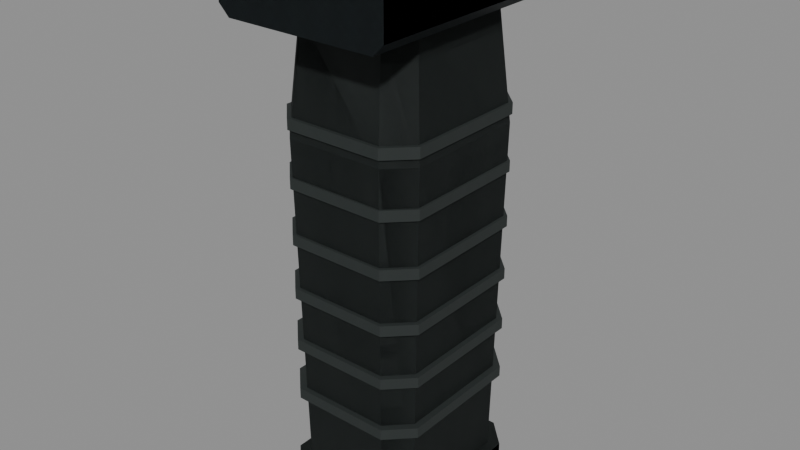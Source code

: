 # Source: fore_vertical.blend  (saved by Blender 5.2.45; exported with 4.5.12 LTS)
import bpy
from mathutils import Matrix  # noqa: F401  (used for matrix-valued properties, if any)

bpy.ops.wm.read_factory_settings(use_empty=True)
scene = bpy.context.scene
scene.name = 'RAID_Attachment_fore_vertical'

# ---- images (referenced by path relative to the original .blend; pixels are not part of the script)
import os
ASSET_DIR = os.environ.get("B2B_ASSET_DIR", "")  # directory of the original .blend (textures are referenced by path, not embedded)
HERE = os.path.dirname(os.path.abspath(__file__))  # packed textures are extracted next to this script under _unpacked/

def load_image(name, relpath, width, height, colorspace="sRGB"):
    """Load a texture the original file referenced (path relative to the .blend, or extracted next to this script)."""
    p = next((c for c in (os.path.join(HERE, relpath), os.path.join(ASSET_DIR, relpath)) if relpath and os.path.exists(c)), "")
    if p:
        img = bpy.data.images.load(p, check_existing=True)
        img.name = name
    else:  # same state as the original file: an image datablock whose file is absent (Cycles renders it pink)
        img = bpy.data.images.new(name, width, height)
        img.source = "FILE"
        img.filepath = "//" + (relpath or name)
    img.colorspace_settings.name = colorspace
    return img
img_raid_original_steel_grain_006 = load_image('RAID_Original_steel_Grain.006', '_unpacked/steel-grain.2595dbf0.png', 256, 256, 'sRGB')
img_raid_original_polymer_grain_006 = load_image('RAID_Original_polymer_Grain.006', '_unpacked/polymer-grain.b483cae4.png', 256, 256, 'sRGB')

# ---- materials (node trees are filled in below, after node groups)
mat_raid_original_attachment_steel_006 = bpy.data.materials.new('RAID_Original_Attachment_steel.006')
mat_raid_original_attachment_steel_006.diffuse_color = (0.23, 0.26, 0.27, 1.0)
mat_raid_original_attachment_polymer_006 = bpy.data.materials.new('RAID_Original_Attachment_polymer.006')
mat_raid_original_attachment_polymer_006.diffuse_color = (0.14, 0.165, 0.16, 1.0)

# ---- material node trees
mat_raid_original_attachment_steel_006.use_nodes = True; mat_raid_original_attachment_steel_006.node_tree.nodes.clear()
_N = mat_raid_original_attachment_steel_006.node_tree.nodes; _L = mat_raid_original_attachment_steel_006.node_tree.links
n0 = _N.new('ShaderNodeBsdfPrincipled'); n0.name = 'Principled BSDF'; n0.location = (-200, 100)
n0.inputs[1].default_value = 0.82
n0.inputs[2].default_value = 0.52
n0.inputs[10].default_value = 0.005
n1 = _N.new('ShaderNodeOutputMaterial'); n1.name = 'Material Output'; n1.location = (200, 100)
n2 = _N.new('ShaderNodeTexImage'); n2.name = 'Image Texture'; n2.location = (0, 0)
n2.image = img_raid_original_steel_grain_006
_L.new(n0.outputs[0], n1.inputs[0])
_L.new(n2.outputs[0], n0.inputs[0])
n1.is_active_output = True
mat_raid_original_attachment_polymer_006.use_nodes = True; mat_raid_original_attachment_polymer_006.node_tree.nodes.clear()
_N = mat_raid_original_attachment_polymer_006.node_tree.nodes; _L = mat_raid_original_attachment_polymer_006.node_tree.links
n0 = _N.new('ShaderNodeBsdfPrincipled'); n0.name = 'Principled BSDF'; n0.location = (-200, 100)
n0.inputs[2].default_value = 0.76
n0.inputs[10].default_value = 0.005
n1 = _N.new('ShaderNodeOutputMaterial'); n1.name = 'Material Output'; n1.location = (200, 100)
n2 = _N.new('ShaderNodeTexImage'); n2.name = 'Image Texture'; n2.location = (0, 0)
n2.image = img_raid_original_polymer_grain_006
_L.new(n0.outputs[0], n1.inputs[0])
_L.new(n2.outputs[0], n0.inputs[0])
n1.is_active_output = True

# ---- meshes
me_fore_vertical_rail_clamp_002 = bpy.data.meshes.new('fore_vertical_rail_clamp.002')
me_fore_vertical_rail_clamp_002.from_pydata([(-0.028, 0.065, -0.045), (0.028, 0.065, -0.045), (0.032, 0.069, -0.045), (0.032, 0.086, -0.045), (0.028, 0.09, -0.045), (-0.028, 0.09, -0.045), (-0.032, 0.086, -0.045), (-0.032, 0.069, -0.045), (-0.028, 0.065, 0.045), (0.028, 0.065, 0.045), (0.032, 0.069, 0.045), (0.032, 0.086, 0.045), (0.028, 0.09, 0.045), (-0.028, 0.09, 0.045), (-0.032, 0.086, 0.045), (-0.032, 0.069, 0.045)], [], [(0, 1, 9, 8), (1, 2, 10, 9), (2, 3, 11, 10), (3, 4, 12, 11), (4, 5, 13, 12), (5, 6, 14, 13), (6, 7, 15, 14), (7, 0, 8, 15), (7, 6, 5, 4, 3, 2, 1, 0), (8, 9, 10, 11, 12, 13, 14, 15)])
_uv = me_fore_vertical_rail_clamp_002.uv_layers.new(name='UVMap')
_uv.uv.foreach_set('vector', [0.0, 0.0, 0.1244, 0.0, 0.1244, 0.2, 0.0, 0.2, 0.1244, 0.0, 0.137, 0.0, 0.137, 0.2, 0.1244, 0.2, 0.137, 0.0, 0.1748, 0.0, 0.1748, 0.2, 0.137, 0.2, 0.1748, 0.0, 0.1874, 0.0, 0.1874, 0.2, 0.1748, 0.2, 0.1874, 0.0, 0.3118, 0.0, 0.3118, 0.2, 0.1874, 0.2, 0.3118, 0.0, 0.3244, 0.0, 0.3244, 0.2, 0.3118, 0.2, 0.3244, 0.0, 0.3622, 0.0, 0.3622, 0.2, 0.3244, 0.2, 0.3622, 0.0, 0.3747, 0.0, 0.3747, 0.2, 0.3622, 0.2, -0.07111, 0.1533, -0.07111, 0.1911, -0.06222, 0.2, 0.06222, 0.2, 0.07111, 0.1911, 0.07111, 0.1533, 0.06222, 0.1444, -0.06222, 0.1444, -0.06222, 0.1444, 0.06222, 0.1444, 0.07111, 0.1533, 0.07111, 0.1911, 0.06222, 0.2, -0.06222, 0.2, -0.07111, 0.1911, -0.07111, 0.1533])
me_fore_vertical_rail_clamp_002.materials.append(mat_raid_original_attachment_steel_006)
me_fore_vertical_rail_clamp_002.update()
me_fore_vertical_faceted_handle_002 = bpy.data.meshes.new('fore_vertical_faceted_handle.002')
me_fore_vertical_faceted_handle_002.from_pydata([(-0.01666, -0.105, -0.03), (0.01666, -0.105, -0.03), (0.0245, -0.105, -0.02216), (0.0245, -0.105, 0.02216), (0.01666, -0.105, 0.03), (-0.01666, -0.105, 0.03), (-0.0245, -0.105, 0.02216), (-0.0245, -0.105, -0.02216), (-0.01836, 0.025, -0.032), (0.01836, 0.025, -0.032), (0.027, 0.025, -0.02336), (0.027, 0.025, 0.02336), (0.01836, 0.025, 0.032), (-0.01836, 0.025, 0.032), (-0.027, 0.025, 0.02336), (-0.027, 0.025, -0.02336), (-0.01598, 0.065, -0.0275), (0.01598, 0.065, -0.0275), (0.0235, 0.065, -0.01998), (0.0235, 0.065, 0.01998), (0.01598, 0.065, 0.0275), (-0.01598, 0.065, 0.0275), (-0.0235, 0.065, 0.01998), (-0.0235, 0.065, -0.01998), (-0.01938, -0.114, -0.0335), (0.01938, -0.114, -0.0335), (0.0285, -0.114, -0.02438), (0.0285, -0.114, 0.02438), (0.01938, -0.114, 0.0335), (-0.01938, -0.114, 0.0335), (-0.0285, -0.114, 0.02438), (-0.0285, -0.114, -0.02438), (-0.01938, -0.105, -0.0335), (0.01938, -0.105, -0.0335), (0.0285, -0.105, -0.02438), (0.0285, -0.105, 0.02438), (0.01938, -0.105, 0.0335), (-0.01938, -0.105, 0.0335), (-0.0285, -0.105, 0.02438), (-0.0285, -0.105, -0.02438), (-0.0187, 0.028, -0.0325), (0.0187, 0.028, -0.0325), (0.0275, 0.028, -0.0237), (0.0275, 0.028, 0.0237), (0.0187, 0.028, 0.0325), (-0.0187, 0.028, 0.0325), (-0.0275, 0.028, 0.0237), (-0.0275, 0.028, -0.0237), (-0.0187, 0.032, -0.0325), (0.0187, 0.032, -0.0325), (0.0275, 0.032, -0.0237), (0.0275, 0.032, 0.0237), (0.0187, 0.032, 0.0325), (-0.0187, 0.032, 0.0325), (-0.0275, 0.032, 0.0237), (-0.0275, 0.032, -0.0237), (-0.0187, 0.0076, -0.0325), (0.0187, 0.0076, -0.0325), (0.0275, 0.0076, -0.0237), (0.0275, 0.0076, 0.0237), (0.0187, 0.0076, 0.0325), (-0.0187, 0.0076, 0.0325), (-0.0275, 0.0076, 0.0237), (-0.0275, 0.0076, -0.0237), (-0.0187, 0.0116, -0.0325), (0.0187, 0.0116, -0.0325), (0.0275, 0.0116, -0.0237), (0.0275, 0.0116, 0.0237), (0.0187, 0.0116, 0.0325), (-0.0187, 0.0116, 0.0325), (-0.0275, 0.0116, 0.0237), (-0.0275, 0.0116, -0.0237), (-0.0187, -0.0128, -0.0325), (0.0187, -0.0128, -0.0325), (0.0275, -0.0128, -0.0237), (0.0275, -0.0128, 0.0237), (0.0187, -0.0128, 0.0325), (-0.0187, -0.0128, 0.0325), (-0.0275, -0.0128, 0.0237), (-0.0275, -0.0128, -0.0237), (-0.0187, -0.0088, -0.0325), (0.0187, -0.0088, -0.0325), (0.0275, -0.0088, -0.0237), (0.0275, -0.0088, 0.0237), (0.0187, -0.0088, 0.0325), (-0.0187, -0.0088, 0.0325), (-0.0275, -0.0088, 0.0237), (-0.0275, -0.0088, -0.0237), (-0.0187, -0.0332, -0.0325), (0.0187, -0.0332, -0.0325), (0.0275, -0.0332, -0.0237), (0.0275, -0.0332, 0.0237), (0.0187, -0.0332, 0.0325), (-0.0187, -0.0332, 0.0325), (-0.0275, -0.0332, 0.0237), (-0.0275, -0.0332, -0.0237), (-0.0187, -0.0292, -0.0325), (0.0187, -0.0292, -0.0325), (0.0275, -0.0292, -0.0237), (0.0275, -0.0292, 0.0237), (0.0187, -0.0292, 0.0325), (-0.0187, -0.0292, 0.0325), (-0.0275, -0.0292, 0.0237), (-0.0275, -0.0292, -0.0237), (-0.0187, -0.0536, -0.0325), (0.0187, -0.0536, -0.0325), (0.0275, -0.0536, -0.0237), (0.0275, -0.0536, 0.0237), (0.0187, -0.0536, 0.0325), (-0.0187, -0.0536, 0.0325), (-0.0275, -0.0536, 0.0237), (-0.0275, -0.0536, -0.0237), (-0.0187, -0.0496, -0.0325), (0.0187, -0.0496, -0.0325), (0.0275, -0.0496, -0.0237), (0.0275, -0.0496, 0.0237), (0.0187, -0.0496, 0.0325), (-0.0187, -0.0496, 0.0325), (-0.0275, -0.0496, 0.0237), (-0.0275, -0.0496, -0.0237), (-0.0187, -0.074, -0.0325), (0.0187, -0.074, -0.0325), (0.0275, -0.074, -0.0237), (0.0275, -0.074, 0.0237), (0.0187, -0.074, 0.0325), (-0.0187, -0.074, 0.0325), (-0.0275, -0.074, 0.0237), (-0.0275, -0.074, -0.0237), (-0.0187, -0.07, -0.0325), (0.0187, -0.07, -0.0325), (0.0275, -0.07, -0.0237), (0.0275, -0.07, 0.0237), (0.0187, -0.07, 0.0325), (-0.0187, -0.07, 0.0325), (-0.0275, -0.07, 0.0237), (-0.0275, -0.07, -0.0237)], [], [(0, 8, 9, 1), (1, 9, 10, 2), (2, 10, 11, 3), (3, 11, 12, 4), (4, 12, 13, 5), (5, 13, 14, 6), (6, 14, 15, 7), (7, 15, 8, 0), (8, 16, 17, 9), (9, 17, 18, 10), (10, 18, 19, 11), (11, 19, 20, 12), (12, 20, 21, 13), (13, 21, 22, 14), (14, 22, 23, 15), (15, 23, 16, 8), (7, 0, 1, 2, 3, 4, 5, 6), (16, 23, 22, 21, 20, 19, 18, 17), (24, 32, 33, 25), (25, 33, 34, 26), (26, 34, 35, 27), (27, 35, 36, 28), (28, 36, 37, 29), (29, 37, 38, 30), (30, 38, 39, 31), (31, 39, 32, 24), (31, 24, 25, 26, 27, 28, 29, 30), (32, 39, 38, 37, 36, 35, 34, 33), (40, 48, 49, 41), (41, 49, 50, 42), (42, 50, 51, 43), (43, 51, 52, 44), (44, 52, 53, 45), (45, 53, 54, 46), (46, 54, 55, 47), (47, 55, 48, 40), (47, 40, 41, 42, 43, 44, 45, 46), (48, 55, 54, 53, 52, 51, 50, 49), (56, 64, 65, 57), (57, 65, 66, 58), (58, 66, 67, 59), (59, 67, 68, 60), (60, 68, 69, 61), (61, 69, 70, 62), (62, 70, 71, 63), (63, 71, 64, 56), (63, 56, 57, 58, 59, 60, 61, 62), (64, 71, 70, 69, 68, 67, 66, 65), (72, 80, 81, 73), (73, 81, 82, 74), (74, 82, 83, 75), (75, 83, 84, 76), (76, 84, 85, 77), (77, 85, 86, 78), (78, 86, 87, 79), (79, 87, 80, 72), (79, 72, 73, 74, 75, 76, 77, 78), (80, 87, 86, 85, 84, 83, 82, 81), (88, 96, 97, 89), (89, 97, 98, 90), (90, 98, 99, 91), (91, 99, 100, 92), (92, 100, 101, 93), (93, 101, 102, 94), (94, 102, 103, 95), (95, 103, 96, 88), (95, 88, 89, 90, 91, 92, 93, 94), (96, 103, 102, 101, 100, 99, 98, 97), (104, 112, 113, 105), (105, 113, 114, 106), (106, 114, 115, 107), (107, 115, 116, 108), (108, 116, 117, 109), (109, 117, 118, 110), (110, 118, 119, 111), (111, 119, 112, 104), (111, 104, 105, 106, 107, 108, 109, 110), (112, 119, 118, 117, 116, 115, 114, 113), (120, 128, 129, 121), (121, 129, 130, 122), (122, 130, 131, 123), (123, 131, 132, 124), (124, 132, 133, 125), (125, 133, 134, 126), (126, 134, 135, 127), (127, 135, 128, 120), (127, 120, 121, 122, 123, 124, 125, 126), (128, 135, 134, 133, 132, 131, 130, 129)])
_uv = me_fore_vertical_faceted_handle_002.uv_layers.new(name='UVMap')
_uv.uv.foreach_set('vector', [0.0, 0.0, 0.0, 0.2889, 0.0816, 0.2889, 0.07404, 0.0, 0.07404, 0.0, 0.0816, 0.2889, 0.1088, 0.2889, 0.09868, 0.0, 0.09868, 0.0, 0.1088, 0.2889, 0.2126, 0.2889, 0.1972, 0.0, 0.1972, 0.0, 0.2126, 0.2889, 0.2397, 0.2889, 0.2218, 0.0, 0.2218, 0.0, 0.2397, 0.2889, 0.3213, 0.2889, 0.2959, 0.0, 0.2959, 0.0, 0.3213, 0.2889, 0.3485, 0.2889, 0.3205, 0.0, 0.3205, 0.0, 0.3485, 0.2889, 0.4523, 0.2889, 0.419, 0.0, 0.419, 0.0, 0.4523, 0.2889, 0.4795, 0.2889, 0.4436, 0.0, 0.0, 0.2889, 0.0, 0.3778, 0.07102, 0.3778, 0.0816, 0.2889, 0.0816, 0.2889, 0.07102, 0.3778, 0.09466, 0.3778, 0.1088, 0.2889, 0.1088, 0.2889, 0.09466, 0.3778, 0.1835, 0.3778, 0.2126, 0.2889, 0.2126, 0.2889, 0.1835, 0.3778, 0.2071, 0.3778, 0.2397, 0.2889, 0.2397, 0.2889, 0.2071, 0.3778, 0.2781, 0.3778, 0.3213, 0.2889, 0.3213, 0.2889, 0.2781, 0.3778, 0.3017, 0.3778, 0.3485, 0.2889, 0.3485, 0.2889, 0.3017, 0.3778, 0.3905, 0.3778, 0.4523, 0.2889, 0.4523, 0.2889, 0.3905, 0.3778, 0.4142, 0.3778, 0.4795, 0.2889, -0.05444, -0.04924, -0.03702, -0.06667, 0.03702, -0.06667, 0.05444, -0.04924, 0.05444, 0.04924, 0.03702, 0.06667, -0.03702, 0.06667, -0.05444, 0.04924, -0.03551, -0.06111, -0.05222, -0.0444, -0.05222, 0.0444, -0.03551, 0.06111, 0.03551, 0.06111, 0.05222, 0.0444, 0.05222, -0.0444, 0.03551, -0.06111, 0.0, 0.0, 0.0, 0.02, 0.08613, 0.02, 0.08613, 0.0, 0.08613, 0.0, 0.08613, 0.02, 0.1148, 0.02, 0.1148, 0.0, 0.1148, 0.0, 0.1148, 0.02, 0.2232, 0.02, 0.2232, 0.0, 0.2232, 0.0, 0.2232, 0.02, 0.2518, 0.02, 0.2518, 0.0, 0.2518, 0.0, 0.2518, 0.02, 0.3379, 0.02, 0.3379, 0.0, 0.3379, 0.0, 0.3379, 0.02, 0.3666, 0.02, 0.3666, 0.0, 0.3666, 0.0, 0.3666, 0.02, 0.475, 0.02, 0.475, 0.0, 0.475, 0.0, 0.475, 0.02, 0.5036, 0.02, 0.5036, 0.0, -0.06333, -0.05418, -0.04307, -0.07444, 0.04307, -0.07444, 0.06333, -0.05418, 0.06333, 0.05418, 0.04307, 0.07444, -0.04307, 0.07444, -0.06333, 0.05418, -0.04307, -0.07444, -0.06333, -0.05418, -0.06333, 0.05418, -0.04307, 0.07444, 0.04307, 0.07444, 0.06333, 0.05418, 0.06333, -0.05418, 0.04307, -0.07444, 0.0, 0.0, 0.0, 0.008889, 0.08311, 0.008889, 0.08311, 0.0, 0.08311, 0.0, 0.08311, 0.008889, 0.1108, 0.008889, 0.1108, 0.0, 0.1108, 0.0, 0.1108, 0.008889, 0.2161, 0.008889, 0.2161, 0.0, 0.2161, 0.0, 0.2161, 0.008889, 0.2438, 0.008889, 0.2438, 0.0, 0.2438, 0.0, 0.2438, 0.008889, 0.3269, 0.008889, 0.3269, 0.0, 0.3269, 0.0, 0.3269, 0.008889, 0.3545, 0.008889, 0.3545, 0.0, 0.3545, 0.0, 0.3545, 0.008889, 0.4599, 0.008889, 0.4599, 0.0, 0.4599, 0.0, 0.4599, 0.008889, 0.4875, 0.008889, 0.4875, 0.0, -0.06111, -0.05267, -0.04156, -0.07222, 0.04156, -0.07222, 0.06111, -0.05267, 0.06111, 0.05267, 0.04156, 0.07222, -0.04156, 0.07222, -0.06111, 0.05267, -0.04156, -0.07222, -0.06111, -0.05267, -0.06111, 0.05267, -0.04156, 0.07222, 0.04156, 0.07222, 0.06111, 0.05267, 0.06111, -0.05267, 0.04156, -0.07222, 0.0, 0.0, 0.0, 0.008889, 0.08311, 0.008889, 0.08311, 0.0, 0.08311, 0.0, 0.08311, 0.008889, 0.1108, 0.008889, 0.1108, 0.0, 0.1108, 0.0, 0.1108, 0.008889, 0.2161, 0.008889, 0.2161, 0.0, 0.2161, 0.0, 0.2161, 0.008889, 0.2438, 0.008889, 0.2438, 0.0, 0.2438, 0.0, 0.2438, 0.008889, 0.3269, 0.008889, 0.3269, 0.0, 0.3269, 0.0, 0.3269, 0.008889, 0.3545, 0.008889, 0.3545, 0.0, 0.3545, 0.0, 0.3545, 0.008889, 0.4599, 0.008889, 0.4599, 0.0, 0.4599, 0.0, 0.4599, 0.008889, 0.4875, 0.008889, 0.4875, 0.0, -0.06111, -0.05267, -0.04156, -0.07222, 0.04156, -0.07222, 0.06111, -0.05267, 0.06111, 0.05267, 0.04156, 0.07222, -0.04156, 0.07222, -0.06111, 0.05267, -0.04156, -0.07222, -0.06111, -0.05267, -0.06111, 0.05267, -0.04156, 0.07222, 0.04156, 0.07222, 0.06111, 0.05267, 0.06111, -0.05267, 0.04156, -0.07222, 0.0, 0.0, 0.0, 0.008889, 0.08311, 0.008889, 0.08311, 0.0, 0.08311, 0.0, 0.08311, 0.008889, 0.1108, 0.008889, 0.1108, 0.0, 0.1108, 0.0, 0.1108, 0.008889, 0.2161, 0.008889, 0.2161, 0.0, 0.2161, 0.0, 0.2161, 0.008889, 0.2438, 0.008889, 0.2438, 0.0, 0.2438, 0.0, 0.2438, 0.008889, 0.3269, 0.008889, 0.3269, 0.0, 0.3269, 0.0, 0.3269, 0.008889, 0.3545, 0.008889, 0.3545, 0.0, 0.3545, 0.0, 0.3545, 0.008889, 0.4599, 0.008889, 0.4599, 0.0, 0.4599, 0.0, 0.4599, 0.008889, 0.4875, 0.008889, 0.4875, 0.0, -0.06111, -0.05267, -0.04156, -0.07222, 0.04156, -0.07222, 0.06111, -0.05267, 0.06111, 0.05267, 0.04156, 0.07222, -0.04156, 0.07222, -0.06111, 0.05267, -0.04156, -0.07222, -0.06111, -0.05267, -0.06111, 0.05267, -0.04156, 0.07222, 0.04156, 0.07222, 0.06111, 0.05267, 0.06111, -0.05267, 0.04156, -0.07222, 0.0, 0.0, 0.0, 0.008889, 0.08311, 0.008889, 0.08311, 0.0, 0.08311, 0.0, 0.08311, 0.008889, 0.1108, 0.008889, 0.1108, 0.0, 0.1108, 0.0, 0.1108, 0.008889, 0.2161, 0.008889, 0.2161, 0.0, 0.2161, 0.0, 0.2161, 0.008889, 0.2438, 0.008889, 0.2438, 0.0, 0.2438, 0.0, 0.2438, 0.008889, 0.3269, 0.008889, 0.3269, 0.0, 0.3269, 0.0, 0.3269, 0.008889, 0.3545, 0.008889, 0.3545, 0.0, 0.3545, 0.0, 0.3545, 0.008889, 0.4599, 0.008889, 0.4599, 0.0, 0.4599, 0.0, 0.4599, 0.008889, 0.4875, 0.008889, 0.4875, 0.0, -0.06111, -0.05267, -0.04156, -0.07222, 0.04156, -0.07222, 0.06111, -0.05267, 0.06111, 0.05267, 0.04156, 0.07222, -0.04156, 0.07222, -0.06111, 0.05267, -0.04156, -0.07222, -0.06111, -0.05267, -0.06111, 0.05267, -0.04156, 0.07222, 0.04156, 0.07222, 0.06111, 0.05267, 0.06111, -0.05267, 0.04156, -0.07222, 0.0, 0.0, 0.0, 0.008889, 0.08311, 0.008889, 0.08311, 0.0, 0.08311, 0.0, 0.08311, 0.008889, 0.1108, 0.008889, 0.1108, 0.0, 0.1108, 0.0, 0.1108, 0.008889, 0.2161, 0.008889, 0.2161, 0.0, 0.2161, 0.0, 0.2161, 0.008889, 0.2438, 0.008889, 0.2438, 0.0, 0.2438, 0.0, 0.2438, 0.008889, 0.3269, 0.008889, 0.3269, 0.0, 0.3269, 0.0, 0.3269, 0.008889, 0.3545, 0.008889, 0.3545, 0.0, 0.3545, 0.0, 0.3545, 0.008889, 0.4599, 0.008889, 0.4599, 0.0, 0.4599, 0.0, 0.4599, 0.008889, 0.4875, 0.008889, 0.4875, 0.0, -0.06111, -0.05267, -0.04156, -0.07222, 0.04156, -0.07222, 0.06111, -0.05267, 0.06111, 0.05267, 0.04156, 0.07222, -0.04156, 0.07222, -0.06111, 0.05267, -0.04156, -0.07222, -0.06111, -0.05267, -0.06111, 0.05267, -0.04156, 0.07222, 0.04156, 0.07222, 0.06111, 0.05267, 0.06111, -0.05267, 0.04156, -0.07222, 0.0, 0.0, 0.0, 0.008889, 0.08311, 0.008889, 0.08311, 0.0, 0.08311, 0.0, 0.08311, 0.008889, 0.1108, 0.008889, 0.1108, 0.0, 0.1108, 0.0, 0.1108, 0.008889, 0.2161, 0.008889, 0.2161, 0.0, 0.2161, 0.0, 0.2161, 0.008889, 0.2438, 0.008889, 0.2438, 0.0, 0.2438, 0.0, 0.2438, 0.008889, 0.3269, 0.008889, 0.3269, 0.0, 0.3269, 0.0, 0.3269, 0.008889, 0.3545, 0.008889, 0.3545, 0.0, 0.3545, 0.0, 0.3545, 0.008889, 0.4599, 0.008889, 0.4599, 0.0, 0.4599, 0.0, 0.4599, 0.008889, 0.4875, 0.008889, 0.4875, 0.0, -0.06111, -0.05267, -0.04156, -0.07222, 0.04156, -0.07222, 0.06111, -0.05267, 0.06111, 0.05267, 0.04156, 0.07222, -0.04156, 0.07222, -0.06111, 0.05267, -0.04156, -0.07222, -0.06111, -0.05267, -0.06111, 0.05267, -0.04156, 0.07222, 0.04156, 0.07222, 0.06111, 0.05267, 0.06111, -0.05267, 0.04156, -0.07222])
me_fore_vertical_faceted_handle_002.materials.append(mat_raid_original_attachment_polymer_006)
me_fore_vertical_faceted_handle_002.update()
me_fore_vertical_rail_clamp_003 = bpy.data.meshes.new('fore_vertical_rail_clamp.003')
me_fore_vertical_rail_clamp_003.from_pydata([(-0.028, 0.065, -0.045), (0.028, 0.065, -0.045), (0.032, 0.069, -0.045), (0.032, 0.086, -0.045), (0.028, 0.09, -0.045), (-0.028, 0.09, -0.045), (-0.032, 0.086, -0.045), (-0.032, 0.069, -0.045), (-0.028, 0.065, 0.045), (0.028, 0.065, 0.045), (0.032, 0.069, 0.045), (0.032, 0.086, 0.045), (0.028, 0.09, 0.045), (-0.028, 0.09, 0.045), (-0.032, 0.086, 0.045), (-0.032, 0.069, 0.045)], [], [(0, 1, 9, 8), (1, 2, 10, 9), (2, 3, 11, 10), (3, 4, 12, 11), (4, 5, 13, 12), (5, 6, 14, 13), (6, 7, 15, 14), (7, 0, 8, 15), (7, 6, 5, 4, 3, 2, 1, 0), (8, 9, 10, 11, 12, 13, 14, 15)])
_uv = me_fore_vertical_rail_clamp_003.uv_layers.new(name='UVMap')
_uv.uv.foreach_set('vector', [0.0, 0.0, 0.1244, 0.0, 0.1244, 0.2, 0.0, 0.2, 0.1244, 0.0, 0.137, 0.0, 0.137, 0.2, 0.1244, 0.2, 0.137, 0.0, 0.1748, 0.0, 0.1748, 0.2, 0.137, 0.2, 0.1748, 0.0, 0.1874, 0.0, 0.1874, 0.2, 0.1748, 0.2, 0.1874, 0.0, 0.3118, 0.0, 0.3118, 0.2, 0.1874, 0.2, 0.3118, 0.0, 0.3244, 0.0, 0.3244, 0.2, 0.3118, 0.2, 0.3244, 0.0, 0.3622, 0.0, 0.3622, 0.2, 0.3244, 0.2, 0.3622, 0.0, 0.3747, 0.0, 0.3747, 0.2, 0.3622, 0.2, -0.07111, 0.1533, -0.07111, 0.1911, -0.06222, 0.2, 0.06222, 0.2, 0.07111, 0.1911, 0.07111, 0.1533, 0.06222, 0.1444, -0.06222, 0.1444, -0.06222, 0.1444, 0.06222, 0.1444, 0.07111, 0.1533, 0.07111, 0.1911, 0.06222, 0.2, -0.06222, 0.2, -0.07111, 0.1911, -0.07111, 0.1533])
me_fore_vertical_rail_clamp_003.materials.append(mat_raid_original_attachment_steel_006)
me_fore_vertical_rail_clamp_003.update()
me_fore_vertical_faceted_handle_003 = bpy.data.meshes.new('fore_vertical_faceted_handle.003')
me_fore_vertical_faceted_handle_003.from_pydata([(-0.01666, -0.105, -0.03), (0.01666, -0.105, -0.03), (0.0245, -0.105, -0.02216), (0.0245, -0.105, 0.02216), (0.01666, -0.105, 0.03), (-0.01666, -0.105, 0.03), (-0.0245, -0.105, 0.02216), (-0.0245, -0.105, -0.02216), (-0.01836, 0.025, -0.032), (0.01836, 0.025, -0.032), (0.027, 0.025, -0.02336), (0.027, 0.025, 0.02336), (0.01836, 0.025, 0.032), (-0.01836, 0.025, 0.032), (-0.027, 0.025, 0.02336), (-0.027, 0.025, -0.02336), (-0.01598, 0.065, -0.0275), (0.01598, 0.065, -0.0275), (0.0235, 0.065, -0.01998), (0.0235, 0.065, 0.01998), (0.01598, 0.065, 0.0275), (-0.01598, 0.065, 0.0275), (-0.0235, 0.065, 0.01998), (-0.0235, 0.065, -0.01998), (-0.01938, -0.114, -0.0335), (0.01938, -0.114, -0.0335), (0.0285, -0.114, -0.02438), (0.0285, -0.114, 0.02438), (0.01938, -0.114, 0.0335), (-0.01938, -0.114, 0.0335), (-0.0285, -0.114, 0.02438), (-0.0285, -0.114, -0.02438), (-0.01938, -0.105, -0.0335), (0.01938, -0.105, -0.0335), (0.0285, -0.105, -0.02438), (0.0285, -0.105, 0.02438), (0.01938, -0.105, 0.0335), (-0.01938, -0.105, 0.0335), (-0.0285, -0.105, 0.02438), (-0.0285, -0.105, -0.02438)], [], [(0, 8, 9, 1), (1, 9, 10, 2), (2, 10, 11, 3), (3, 11, 12, 4), (4, 12, 13, 5), (5, 13, 14, 6), (6, 14, 15, 7), (7, 15, 8, 0), (8, 16, 17, 9), (9, 17, 18, 10), (10, 18, 19, 11), (11, 19, 20, 12), (12, 20, 21, 13), (13, 21, 22, 14), (14, 22, 23, 15), (15, 23, 16, 8), (7, 0, 1, 2, 3, 4, 5, 6), (16, 23, 22, 21, 20, 19, 18, 17), (24, 32, 33, 25), (25, 33, 34, 26), (26, 34, 35, 27), (27, 35, 36, 28), (28, 36, 37, 29), (29, 37, 38, 30), (30, 38, 39, 31), (31, 39, 32, 24), (31, 24, 25, 26, 27, 28, 29, 30), (32, 39, 38, 37, 36, 35, 34, 33)])
_uv = me_fore_vertical_faceted_handle_003.uv_layers.new(name='UVMap')
_uv.uv.foreach_set('vector', [0.0, 0.0, 0.0, 0.2889, 0.0816, 0.2889, 0.07404, 0.0, 0.07404, 0.0, 0.0816, 0.2889, 0.1088, 0.2889, 0.09868, 0.0, 0.09868, 0.0, 0.1088, 0.2889, 0.2126, 0.2889, 0.1972, 0.0, 0.1972, 0.0, 0.2126, 0.2889, 0.2397, 0.2889, 0.2218, 0.0, 0.2218, 0.0, 0.2397, 0.2889, 0.3213, 0.2889, 0.2959, 0.0, 0.2959, 0.0, 0.3213, 0.2889, 0.3485, 0.2889, 0.3205, 0.0, 0.3205, 0.0, 0.3485, 0.2889, 0.4523, 0.2889, 0.419, 0.0, 0.419, 0.0, 0.4523, 0.2889, 0.4795, 0.2889, 0.4436, 0.0, 0.0, 0.2889, 0.0, 0.3778, 0.07102, 0.3778, 0.0816, 0.2889, 0.0816, 0.2889, 0.07102, 0.3778, 0.09466, 0.3778, 0.1088, 0.2889, 0.1088, 0.2889, 0.09466, 0.3778, 0.1835, 0.3778, 0.2126, 0.2889, 0.2126, 0.2889, 0.1835, 0.3778, 0.2071, 0.3778, 0.2397, 0.2889, 0.2397, 0.2889, 0.2071, 0.3778, 0.2781, 0.3778, 0.3213, 0.2889, 0.3213, 0.2889, 0.2781, 0.3778, 0.3017, 0.3778, 0.3485, 0.2889, 0.3485, 0.2889, 0.3017, 0.3778, 0.3905, 0.3778, 0.4523, 0.2889, 0.4523, 0.2889, 0.3905, 0.3778, 0.4142, 0.3778, 0.4795, 0.2889, -0.05444, -0.04924, -0.03702, -0.06667, 0.03702, -0.06667, 0.05444, -0.04924, 0.05444, 0.04924, 0.03702, 0.06667, -0.03702, 0.06667, -0.05444, 0.04924, -0.03551, -0.06111, -0.05222, -0.0444, -0.05222, 0.0444, -0.03551, 0.06111, 0.03551, 0.06111, 0.05222, 0.0444, 0.05222, -0.0444, 0.03551, -0.06111, 0.0, 0.0, 0.0, 0.02, 0.08613, 0.02, 0.08613, 0.0, 0.08613, 0.0, 0.08613, 0.02, 0.1148, 0.02, 0.1148, 0.0, 0.1148, 0.0, 0.1148, 0.02, 0.2232, 0.02, 0.2232, 0.0, 0.2232, 0.0, 0.2232, 0.02, 0.2518, 0.02, 0.2518, 0.0, 0.2518, 0.0, 0.2518, 0.02, 0.3379, 0.02, 0.3379, 0.0, 0.3379, 0.0, 0.3379, 0.02, 0.3666, 0.02, 0.3666, 0.0, 0.3666, 0.0, 0.3666, 0.02, 0.475, 0.02, 0.475, 0.0, 0.475, 0.0, 0.475, 0.02, 0.5036, 0.02, 0.5036, 0.0, -0.06333, -0.05418, -0.04307, -0.07444, 0.04307, -0.07444, 0.06333, -0.05418, 0.06333, 0.05418, 0.04307, 0.07444, -0.04307, 0.07444, -0.06333, 0.05418, -0.04307, -0.07444, -0.06333, -0.05418, -0.06333, 0.05418, -0.04307, 0.07444, 0.04307, 0.07444, 0.06333, 0.05418, 0.06333, -0.05418, 0.04307, -0.07444])
me_fore_vertical_faceted_handle_003.materials.append(mat_raid_original_attachment_polymer_006)
me_fore_vertical_faceted_handle_003.update()

# ---- objects
ob_fore_vertical_rail_clamp = bpy.data.objects.new('fore_vertical_rail_clamp', me_fore_vertical_rail_clamp_002)
ob_fore_vertical_faceted_handle = bpy.data.objects.new('fore_vertical_faceted_handle', me_fore_vertical_faceted_handle_002)
ob_fore_vertical_rail_clamp_001 = bpy.data.objects.new('fore_vertical_rail_clamp.001', me_fore_vertical_rail_clamp_003)
ob_fore_vertical_faceted_handle_001 = bpy.data.objects.new('fore_vertical_faceted_handle.001', me_fore_vertical_faceted_handle_003)

# ---- transforms, parenting, visibility, modifiers, constraints
ob_fore_vertical_rail_clamp.location = (0.0, 0.0, 0.0)
ob_fore_vertical_rail_clamp.rotation_euler = (1.571, -0.0, 0.0)
ob_fore_vertical_faceted_handle.location = (0.0, 0.0, 0.0)
ob_fore_vertical_faceted_handle.rotation_euler = (1.571, -0.0, 0.0)
ob_fore_vertical_rail_clamp_001.location = (0.0, 0.0, 0.0)
ob_fore_vertical_rail_clamp_001.rotation_euler = (1.571, -0.0, 0.0)
ob_fore_vertical_faceted_handle_001.location = (0.0, 0.0, 0.0)
ob_fore_vertical_faceted_handle_001.rotation_euler = (1.571, -0.0, 0.0)

# ---- collection membership
scene.collection.objects.link(ob_fore_vertical_rail_clamp)
scene.collection.objects.link(ob_fore_vertical_faceted_handle)
scene.collection.objects.link(ob_fore_vertical_rail_clamp_001)
scene.collection.objects.link(ob_fore_vertical_faceted_handle_001)

# ---- scene / render settings (as saved in the file)
scene.frame_start = 1; scene.frame_end = 250; scene.frame_set(1)
scene.render.engine = 'BLENDER_EEVEE_NEXT'
scene.render.image_settings.exr_codec = 'NONE'
scene.render.use_bake_clear = False
scene.render.bake_margin = 0
scene.render.bake_bias = 0.0
scene.render.bake_samples = 0
scene.render.simplify_subdivision_render = 0
scene.render.simplify_child_particles_render = 0.0
scene.render.compositor_device = 'GPU'
scene.eevee.use_volume_custom_range = False
scene.eevee.gtao_distance = 0.0
scene.eevee.use_fast_gi = False
scene.eevee.fast_gi_thickness_near = 0.1
scene.eevee.fast_gi_thickness_far = 0.0
scene.eevee.ray_tracing_options.screen_trace_thickness = 0.1
bpy.context.view_layer.update()

# ---- added for rendering (the .blend has no active camera and no usable light): camera, sun + grey world if the file has none
cam_auto = bpy.data.cameras.new('AutoCamera')
cam_auto.lens = 50.0
cam_auto.sensor_width = 36.0
cam_auto.clip_end = 1000.0
ob_auto_camera = bpy.data.objects.new('AutoCamera', cam_auto)
scene.collection.objects.link(ob_auto_camera)
ob_auto_camera.location = (0.214628, -0.257554, 0.159703)
ob_auto_camera.rotation_euler = (1.09748, -7.21219e-08, 0.694738)
scene.camera = ob_auto_camera
light_auto_sun = bpy.data.lights.new('AutoSun', 'SUN')
light_auto_sun.energy = 3.0
light_auto_sun.angle = 0.0523599
ob_auto_sun = bpy.data.objects.new('AutoSun', light_auto_sun)
scene.collection.objects.link(ob_auto_sun)
ob_auto_sun.rotation_euler = (0.872665, 0.174533, 0.523599)
if scene.world is None:
    world_auto = bpy.data.worlds.new('AutoWorld')
    world_auto.color = (0.3, 0.3, 0.3)
    scene.world = world_auto
bpy.context.view_layer.update()
